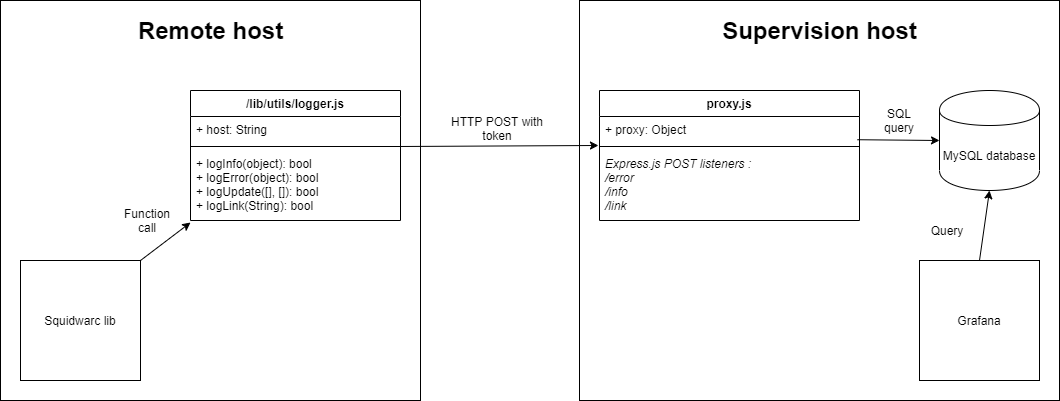

The diagram above was exported from draw.io. Its source (the exported page's mxGraphModel, read from the mxfile embedded in the PNG):
<mxGraphModel dx="1422" dy="762" grid="1" gridSize="10" guides="1" tooltips="1" connect="1" arrows="1" fold="1" page="1" pageScale="1" pageWidth="827" pageHeight="1169" math="0" shadow="0">
  <root>
    <mxCell id="0" />
    <mxCell id="1" parent="0" />
    <mxCell id="AusgScLjNZ6l5flefIBM-35" value="" style="rounded=0;whiteSpace=wrap;html=1;fillColor=#ffffff;" vertex="1" parent="1">
      <mxGeometry x="622" y="200" width="480" height="400" as="geometry" />
    </mxCell>
    <mxCell id="AusgScLjNZ6l5flefIBM-33" value="" style="rounded=0;whiteSpace=wrap;html=1;fillColor=#ffffff;" vertex="1" parent="1">
      <mxGeometry x="43" y="200" width="420" height="400" as="geometry" />
    </mxCell>
    <mxCell id="AusgScLjNZ6l5flefIBM-8" value="Squidwarc lib" style="whiteSpace=wrap;html=1;aspect=fixed;" vertex="1" parent="1">
      <mxGeometry x="63" y="460" width="120" height="120" as="geometry" />
    </mxCell>
    <mxCell id="AusgScLjNZ6l5flefIBM-11" value="Function call" style="text;html=1;strokeColor=none;fillColor=none;align=center;verticalAlign=middle;whiteSpace=wrap;rounded=0;" vertex="1" parent="1">
      <mxGeometry x="170" y="410" width="40" height="20" as="geometry" />
    </mxCell>
    <mxCell id="AusgScLjNZ6l5flefIBM-14" value="/lib/utils/logger.js" style="swimlane;fontStyle=1;align=center;verticalAlign=top;childLayout=stackLayout;horizontal=1;startSize=26;horizontalStack=0;resizeParent=1;resizeParentMax=0;resizeLast=0;collapsible=1;marginBottom=0;fillColor=#ffffff;swimlaneFillColor=#ffffff;" vertex="1" parent="1">
      <mxGeometry x="233" y="290" width="210" height="130" as="geometry">
        <mxRectangle x="230" y="290" width="140" height="50" as="alternateBounds" />
      </mxGeometry>
    </mxCell>
    <mxCell id="AusgScLjNZ6l5flefIBM-15" value="+ host: String" style="text;strokeColor=none;fillColor=none;align=left;verticalAlign=top;spacingLeft=4;spacingRight=4;overflow=hidden;rotatable=0;points=[[0,0.5],[1,0.5]];portConstraint=eastwest;" vertex="1" parent="AusgScLjNZ6l5flefIBM-14">
      <mxGeometry y="26" width="210" height="26" as="geometry" />
    </mxCell>
    <mxCell id="AusgScLjNZ6l5flefIBM-16" value="" style="line;strokeWidth=1;fillColor=none;align=left;verticalAlign=middle;spacingTop=-1;spacingLeft=3;spacingRight=3;rotatable=0;labelPosition=right;points=[];portConstraint=eastwest;" vertex="1" parent="AusgScLjNZ6l5flefIBM-14">
      <mxGeometry y="52" width="210" height="8" as="geometry" />
    </mxCell>
    <mxCell id="AusgScLjNZ6l5flefIBM-17" value="+ logInfo(object): bool&#10;+ logError(object): bool&#10;+ logUpdate([], []): bool&#10;+ logLink(String): bool" style="text;strokeColor=none;fillColor=none;align=left;verticalAlign=top;spacingLeft=4;spacingRight=4;overflow=hidden;rotatable=0;points=[[0,0.5],[1,0.5]];portConstraint=eastwest;" vertex="1" parent="AusgScLjNZ6l5flefIBM-14">
      <mxGeometry y="60" width="210" height="70" as="geometry" />
    </mxCell>
    <mxCell id="AusgScLjNZ6l5flefIBM-21" value="" style="endArrow=classic;html=1;entryX=0;entryY=1.029;entryDx=0;entryDy=0;entryPerimeter=0;exitX=1;exitY=0;exitDx=0;exitDy=0;" edge="1" parent="1" source="AusgScLjNZ6l5flefIBM-8" target="AusgScLjNZ6l5flefIBM-17">
      <mxGeometry width="50" height="50" relative="1" as="geometry">
        <mxPoint x="173" y="480" as="sourcePoint" />
        <mxPoint x="223" y="430" as="targetPoint" />
      </mxGeometry>
    </mxCell>
    <mxCell id="AusgScLjNZ6l5flefIBM-23" value="MySQL database" style="shape=cylinder;whiteSpace=wrap;html=1;boundedLbl=1;backgroundOutline=1;fillColor=#ffffff;" vertex="1" parent="1">
      <mxGeometry x="982" y="290" width="100" height="100" as="geometry" />
    </mxCell>
    <mxCell id="AusgScLjNZ6l5flefIBM-24" value="proxy.js" style="swimlane;fontStyle=1;align=center;verticalAlign=top;childLayout=stackLayout;horizontal=1;startSize=26;horizontalStack=0;resizeParent=1;resizeParentMax=0;resizeLast=0;collapsible=1;marginBottom=0;fillColor=#ffffff;html=0;" vertex="1" parent="1">
      <mxGeometry x="642" y="290" width="260" height="130" as="geometry" />
    </mxCell>
    <mxCell id="AusgScLjNZ6l5flefIBM-25" value="+ proxy: Object" style="text;strokeColor=none;fillColor=none;align=left;verticalAlign=top;spacingLeft=4;spacingRight=4;overflow=hidden;rotatable=0;points=[[0,0.5],[1,0.5]];portConstraint=eastwest;" vertex="1" parent="AusgScLjNZ6l5flefIBM-24">
      <mxGeometry y="26" width="260" height="26" as="geometry" />
    </mxCell>
    <mxCell id="AusgScLjNZ6l5flefIBM-26" value="" style="line;strokeWidth=1;fillColor=none;align=left;verticalAlign=middle;spacingTop=-1;spacingLeft=3;spacingRight=3;rotatable=0;labelPosition=right;points=[];portConstraint=eastwest;" vertex="1" parent="AusgScLjNZ6l5flefIBM-24">
      <mxGeometry y="52" width="260" height="8" as="geometry" />
    </mxCell>
    <mxCell id="AusgScLjNZ6l5flefIBM-27" value="Express.js POST listeners :&#10;/error&#10;/info&#10;/link" style="text;strokeColor=none;fillColor=none;align=left;verticalAlign=top;spacingLeft=4;spacingRight=4;overflow=hidden;rotatable=0;points=[[0,0.5],[1,0.5]];portConstraint=eastwest;fontStyle=2" vertex="1" parent="AusgScLjNZ6l5flefIBM-24">
      <mxGeometry y="60" width="260" height="70" as="geometry" />
    </mxCell>
    <mxCell id="AusgScLjNZ6l5flefIBM-28" value="" style="endArrow=classic;html=1;exitX=0.995;exitY=1.154;exitDx=0;exitDy=0;exitPerimeter=0;entryX=-0.004;entryY=1.115;entryDx=0;entryDy=0;entryPerimeter=0;" edge="1" parent="1" source="AusgScLjNZ6l5flefIBM-15" target="AusgScLjNZ6l5flefIBM-25">
      <mxGeometry width="50" height="50" relative="1" as="geometry">
        <mxPoint x="470" y="360" as="sourcePoint" />
        <mxPoint x="520" y="310" as="targetPoint" />
      </mxGeometry>
    </mxCell>
    <mxCell id="AusgScLjNZ6l5flefIBM-29" value="HTTP POST with token" style="text;html=1;strokeColor=none;fillColor=none;align=center;verticalAlign=middle;whiteSpace=wrap;rounded=0;" vertex="1" parent="1">
      <mxGeometry x="490" y="310" width="100" height="36" as="geometry" />
    </mxCell>
    <mxCell id="AusgScLjNZ6l5flefIBM-31" value="" style="endArrow=classic;html=1;exitX=0.992;exitY=-0.154;exitDx=0;exitDy=0;exitPerimeter=0;entryX=0;entryY=0.5;entryDx=0;entryDy=0;" edge="1" parent="1" source="AusgScLjNZ6l5flefIBM-27" target="AusgScLjNZ6l5flefIBM-23">
      <mxGeometry width="50" height="50" relative="1" as="geometry">
        <mxPoint x="922" y="370" as="sourcePoint" />
        <mxPoint x="972" y="320" as="targetPoint" />
      </mxGeometry>
    </mxCell>
    <mxCell id="AusgScLjNZ6l5flefIBM-32" value="SQL query" style="text;html=1;strokeColor=none;fillColor=none;align=center;verticalAlign=middle;whiteSpace=wrap;rounded=0;" vertex="1" parent="1">
      <mxGeometry x="922" y="310" width="40" height="20" as="geometry" />
    </mxCell>
    <mxCell id="AusgScLjNZ6l5flefIBM-34" value="Remote host" style="text;strokeColor=none;fillColor=none;html=1;fontSize=24;fontStyle=1;verticalAlign=middle;align=center;" vertex="1" parent="1">
      <mxGeometry x="203" y="210" width="100" height="40" as="geometry" />
    </mxCell>
    <mxCell id="AusgScLjNZ6l5flefIBM-36" value="Supervision host" style="text;strokeColor=none;fillColor=none;html=1;fontSize=24;fontStyle=1;verticalAlign=middle;align=center;" vertex="1" parent="1">
      <mxGeometry x="812" y="210" width="100" height="40" as="geometry" />
    </mxCell>
    <mxCell id="AusgScLjNZ6l5flefIBM-37" value="Grafana" style="whiteSpace=wrap;html=1;aspect=fixed;fillColor=#ffffff;" vertex="1" parent="1">
      <mxGeometry x="962" y="460" width="120" height="120" as="geometry" />
    </mxCell>
    <mxCell id="AusgScLjNZ6l5flefIBM-38" value="" style="endArrow=classic;html=1;exitX=0.5;exitY=0;exitDx=0;exitDy=0;entryX=0.5;entryY=1;entryDx=0;entryDy=0;" edge="1" parent="1" source="AusgScLjNZ6l5flefIBM-37" target="AusgScLjNZ6l5flefIBM-23">
      <mxGeometry width="50" height="50" relative="1" as="geometry">
        <mxPoint x="530" y="520" as="sourcePoint" />
        <mxPoint x="580" y="470" as="targetPoint" />
      </mxGeometry>
    </mxCell>
    <mxCell id="AusgScLjNZ6l5flefIBM-39" value="Query" style="text;html=1;strokeColor=none;fillColor=none;align=center;verticalAlign=middle;whiteSpace=wrap;rounded=0;" vertex="1" parent="1">
      <mxGeometry x="970" y="420" width="40" height="20" as="geometry" />
    </mxCell>
  </root>
</mxGraphModel>